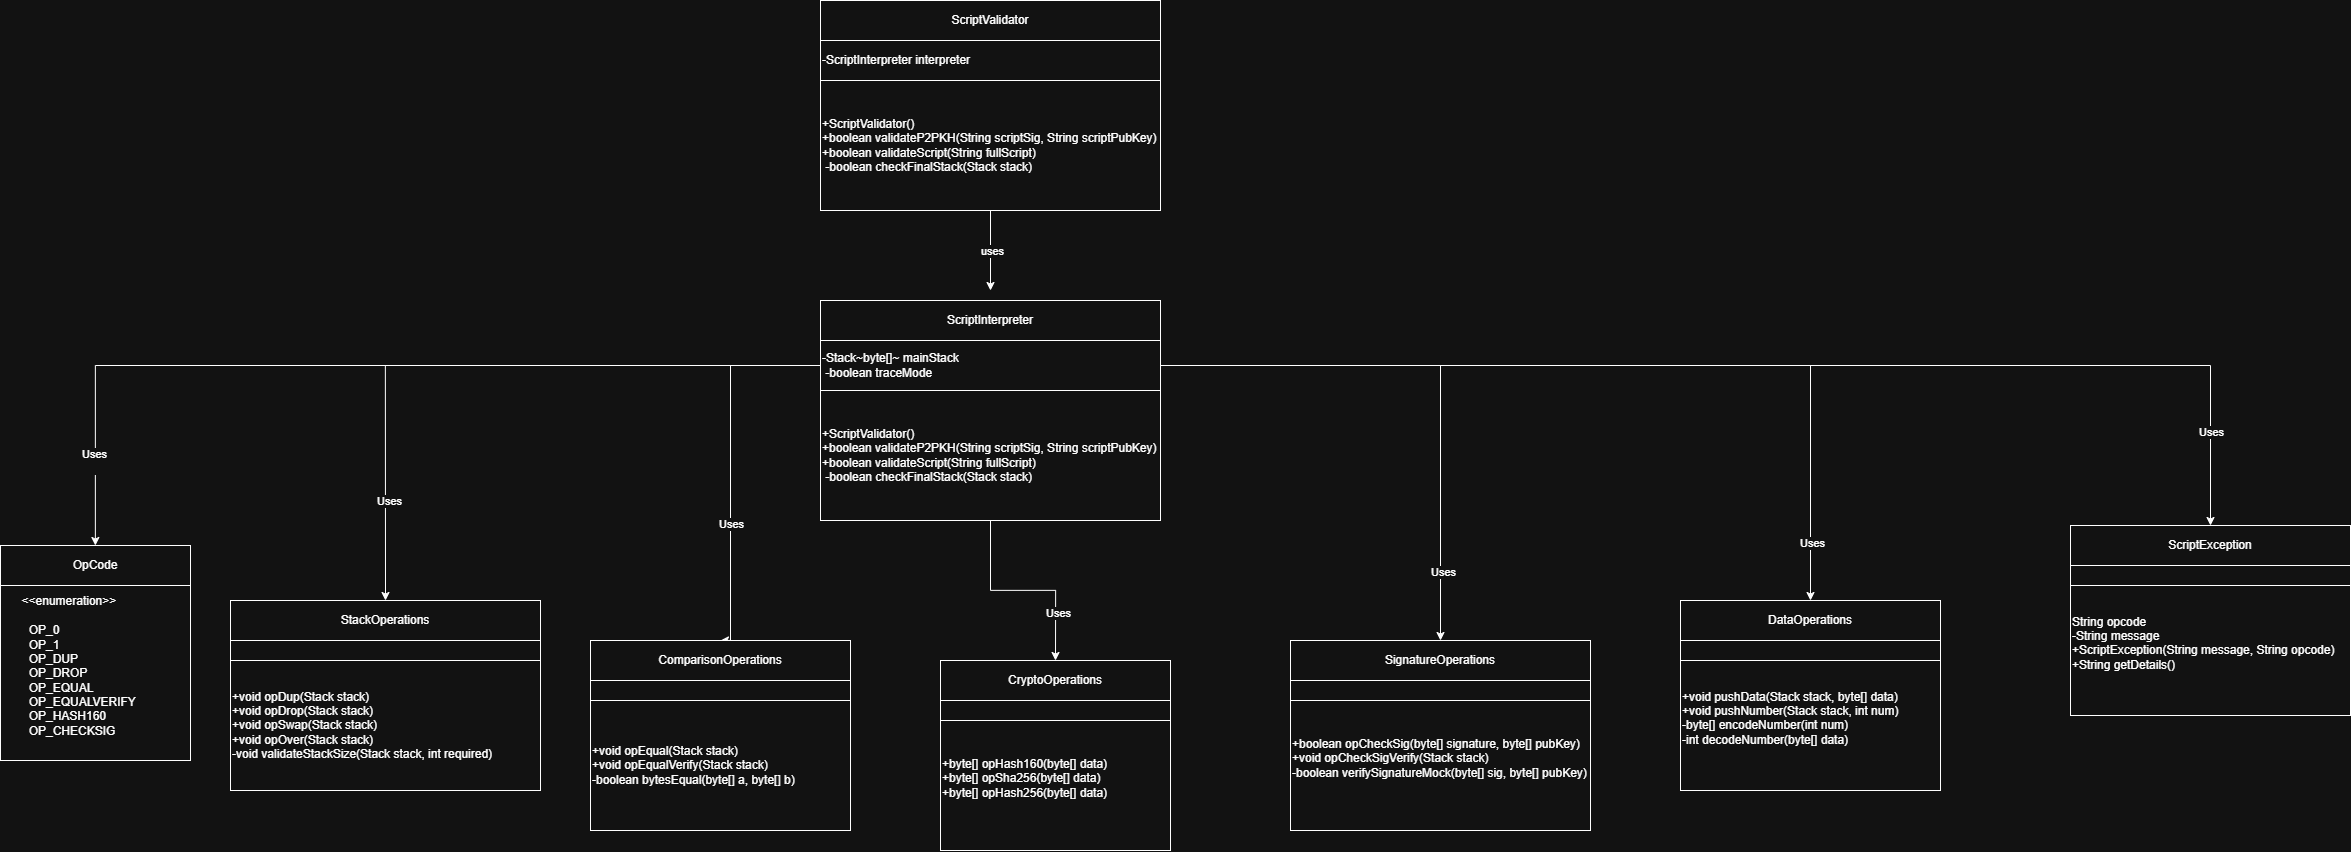

The diagram above was exported from draw.io. Its source (the exported page's mxGraphModel, read from the mxfile embedded in the PNG):
<mxGraphModel dx="4464" dy="1611" grid="1" gridSize="10" guides="1" tooltips="1" connect="1" arrows="1" fold="1" page="1" pageScale="1" pageWidth="827" pageHeight="1169" math="0" shadow="0">
  <root>
    <mxCell id="0" />
    <mxCell id="1" parent="0" />
    <mxCell id="SBeu4PUuJsgqgXTlKal8-1" parent="1" style="rounded=0;whiteSpace=wrap;html=1;" value="ScriptValidator" vertex="1">
      <mxGeometry height="40" width="340" x="480" y="50" as="geometry" />
    </mxCell>
    <mxCell id="SBeu4PUuJsgqgXTlKal8-2" parent="1" style="rounded=0;whiteSpace=wrap;html=1;align=left;" value="&lt;div&gt;-ScriptInterpreter interpreter&lt;/div&gt;" vertex="1">
      <mxGeometry height="40" width="340" x="480" y="90" as="geometry" />
    </mxCell>
    <mxCell id="SBeu4PUuJsgqgXTlKal8-3" parent="1" style="rounded=0;whiteSpace=wrap;html=1;align=left;" value="&lt;div&gt;+ScriptValidator()&lt;/div&gt;&lt;div&gt;&lt;span style=&quot;background-color: transparent; color: light-dark(rgb(0, 0, 0), rgb(255, 255, 255));&quot;&gt;+boolean validateP2PKH(String scriptSig, String scriptPubKey)&lt;/span&gt;&lt;/div&gt;&lt;div&gt;&lt;span style=&quot;background-color: transparent; color: light-dark(rgb(0, 0, 0), rgb(255, 255, 255));&quot;&gt;+boolean validateScript(String fullScript)&lt;/span&gt;&lt;/div&gt;&lt;div&gt;&amp;nbsp;-boolean checkFinalStack(Stack stack)&lt;/div&gt;" vertex="1">
      <mxGeometry height="130" width="340" x="480" y="130" as="geometry" />
    </mxCell>
    <mxCell id="SBeu4PUuJsgqgXTlKal8-4" edge="1" parent="1" source="SBeu4PUuJsgqgXTlKal8-3" style="endArrow=classic;html=1;rounded=0;exitX=0.5;exitY=1;exitDx=0;exitDy=0;" value="">
      <mxGeometry height="50" relative="1" width="50" as="geometry">
        <mxPoint x="620" y="320" as="sourcePoint" />
        <mxPoint x="650" y="340" as="targetPoint" />
      </mxGeometry>
    </mxCell>
    <mxCell id="SBeu4PUuJsgqgXTlKal8-5" connectable="0" parent="SBeu4PUuJsgqgXTlKal8-4" style="edgeLabel;html=1;align=center;verticalAlign=middle;resizable=0;points=[];" value="uses" vertex="1">
      <mxGeometry relative="1" x="-0.0267" y="1" as="geometry">
        <mxPoint as="offset" />
      </mxGeometry>
    </mxCell>
    <mxCell id="SBeu4PUuJsgqgXTlKal8-6" parent="1" style="rounded=0;whiteSpace=wrap;html=1;" value="ScriptInterpreter" vertex="1">
      <mxGeometry height="40" width="340" x="480" y="350" as="geometry" />
    </mxCell>
    <mxCell id="SBeu4PUuJsgqgXTlKal8-12" edge="1" parent="1" source="SBeu4PUuJsgqgXTlKal8-7" style="edgeStyle=orthogonalEdgeStyle;rounded=0;orthogonalLoop=1;jettySize=auto;html=1;" target="SBeu4PUuJsgqgXTlKal8-9">
      <mxGeometry relative="1" as="geometry" />
    </mxCell>
    <mxCell id="SBeu4PUuJsgqgXTlKal8-13" connectable="0" parent="SBeu4PUuJsgqgXTlKal8-12" style="edgeLabel;html=1;align=center;verticalAlign=middle;resizable=0;points=[];" value="Uses&lt;div&gt;&lt;br&gt;&lt;/div&gt;" vertex="1">
      <mxGeometry relative="1" x="0.8117" y="-2" as="geometry">
        <mxPoint as="offset" />
      </mxGeometry>
    </mxCell>
    <mxCell id="SBeu4PUuJsgqgXTlKal8-18" edge="1" parent="1" source="SBeu4PUuJsgqgXTlKal8-7" style="edgeStyle=orthogonalEdgeStyle;rounded=0;orthogonalLoop=1;jettySize=auto;html=1;entryX=0.5;entryY=0;entryDx=0;entryDy=0;" target="SBeu4PUuJsgqgXTlKal8-15">
      <mxGeometry relative="1" as="geometry" />
    </mxCell>
    <mxCell id="SBeu4PUuJsgqgXTlKal8-19" connectable="0" parent="SBeu4PUuJsgqgXTlKal8-18" style="edgeLabel;html=1;align=center;verticalAlign=middle;resizable=0;points=[];" value="Uses" vertex="1">
      <mxGeometry relative="1" x="0.698" y="3" as="geometry">
        <mxPoint y="1" as="offset" />
      </mxGeometry>
    </mxCell>
    <mxCell id="SBeu4PUuJsgqgXTlKal8-23" edge="1" parent="1" source="SBeu4PUuJsgqgXTlKal8-7" style="edgeStyle=orthogonalEdgeStyle;rounded=0;orthogonalLoop=1;jettySize=auto;html=1;entryX=0.5;entryY=0;entryDx=0;entryDy=0;" target="SBeu4PUuJsgqgXTlKal8-20">
      <mxGeometry relative="1" as="geometry">
        <Array as="points">
          <mxPoint x="390" y="415" />
        </Array>
      </mxGeometry>
    </mxCell>
    <mxCell id="SBeu4PUuJsgqgXTlKal8-24" connectable="0" parent="SBeu4PUuJsgqgXTlKal8-23" style="edgeLabel;html=1;align=center;verticalAlign=middle;resizable=0;points=[];" value="Uses" vertex="1">
      <mxGeometry relative="1" x="0.3288" as="geometry">
        <mxPoint y="-1" as="offset" />
      </mxGeometry>
    </mxCell>
    <mxCell id="SBeu4PUuJsgqgXTlKal8-33" edge="1" parent="1" source="SBeu4PUuJsgqgXTlKal8-7" style="edgeStyle=orthogonalEdgeStyle;rounded=0;orthogonalLoop=1;jettySize=auto;html=1;entryX=0.5;entryY=0;entryDx=0;entryDy=0;" target="SBeu4PUuJsgqgXTlKal8-30">
      <mxGeometry relative="1" as="geometry" />
    </mxCell>
    <mxCell id="SBeu4PUuJsgqgXTlKal8-34" connectable="0" parent="SBeu4PUuJsgqgXTlKal8-33" style="edgeLabel;html=1;align=center;verticalAlign=middle;resizable=0;points=[];" value="Uses" vertex="1">
      <mxGeometry relative="1" x="0.7544" y="2" as="geometry">
        <mxPoint as="offset" />
      </mxGeometry>
    </mxCell>
    <mxCell id="SBeu4PUuJsgqgXTlKal8-38" edge="1" parent="1" source="SBeu4PUuJsgqgXTlKal8-7" style="edgeStyle=orthogonalEdgeStyle;rounded=0;orthogonalLoop=1;jettySize=auto;html=1;" target="SBeu4PUuJsgqgXTlKal8-35">
      <mxGeometry relative="1" as="geometry" />
    </mxCell>
    <mxCell id="SBeu4PUuJsgqgXTlKal8-39" connectable="0" parent="SBeu4PUuJsgqgXTlKal8-38" style="edgeLabel;html=1;align=center;verticalAlign=middle;resizable=0;points=[];" value="Uses" vertex="1">
      <mxGeometry relative="1" x="0.8647" y="1" as="geometry">
        <mxPoint y="1" as="offset" />
      </mxGeometry>
    </mxCell>
    <mxCell id="SBeu4PUuJsgqgXTlKal8-43" edge="1" parent="1" source="SBeu4PUuJsgqgXTlKal8-7" style="edgeStyle=orthogonalEdgeStyle;rounded=0;orthogonalLoop=1;jettySize=auto;html=1;entryX=0.5;entryY=0;entryDx=0;entryDy=0;" target="SBeu4PUuJsgqgXTlKal8-40">
      <mxGeometry relative="1" as="geometry" />
    </mxCell>
    <mxCell id="SBeu4PUuJsgqgXTlKal8-44" connectable="0" parent="SBeu4PUuJsgqgXTlKal8-43" style="edgeLabel;html=1;align=center;verticalAlign=middle;resizable=0;points=[];" value="Uses" vertex="1">
      <mxGeometry relative="1" x="0.8414" as="geometry">
        <mxPoint y="1" as="offset" />
      </mxGeometry>
    </mxCell>
    <mxCell id="SBeu4PUuJsgqgXTlKal8-7" parent="1" style="rounded=0;whiteSpace=wrap;html=1;align=left;" value="&lt;div&gt;-Stack~byte[]~ mainStack&lt;/div&gt;&lt;div&gt;&amp;nbsp;-boolean traceMode&lt;/div&gt;" vertex="1">
      <mxGeometry height="50" width="340" x="480" y="390" as="geometry" />
    </mxCell>
    <mxCell id="SBeu4PUuJsgqgXTlKal8-28" edge="1" parent="1" source="SBeu4PUuJsgqgXTlKal8-8" style="edgeStyle=orthogonalEdgeStyle;rounded=0;orthogonalLoop=1;jettySize=auto;html=1;entryX=0.5;entryY=0;entryDx=0;entryDy=0;" target="SBeu4PUuJsgqgXTlKal8-25">
      <mxGeometry relative="1" as="geometry" />
    </mxCell>
    <mxCell id="SBeu4PUuJsgqgXTlKal8-29" connectable="0" parent="SBeu4PUuJsgqgXTlKal8-28" style="edgeLabel;html=1;align=center;verticalAlign=middle;resizable=0;points=[];" value="Uses" vertex="1">
      <mxGeometry relative="1" x="0.527" y="1" as="geometry">
        <mxPoint as="offset" />
      </mxGeometry>
    </mxCell>
    <mxCell id="SBeu4PUuJsgqgXTlKal8-8" parent="1" style="rounded=0;whiteSpace=wrap;html=1;align=left;" value="&lt;div&gt;+ScriptValidator()&lt;/div&gt;&lt;div&gt;&lt;span style=&quot;background-color: transparent; color: light-dark(rgb(0, 0, 0), rgb(255, 255, 255));&quot;&gt;+boolean validateP2PKH(String scriptSig, String scriptPubKey)&lt;/span&gt;&lt;/div&gt;&lt;div&gt;&lt;span style=&quot;background-color: transparent; color: light-dark(rgb(0, 0, 0), rgb(255, 255, 255));&quot;&gt;+boolean validateScript(String fullScript)&lt;/span&gt;&lt;/div&gt;&lt;div&gt;&amp;nbsp;-boolean checkFinalStack(Stack stack)&lt;/div&gt;" vertex="1">
      <mxGeometry height="130" width="340" x="480" y="440" as="geometry" />
    </mxCell>
    <mxCell id="SBeu4PUuJsgqgXTlKal8-9" parent="1" style="rounded=0;whiteSpace=wrap;html=1;" value="OpCode" vertex="1">
      <mxGeometry height="40" width="190" x="-340" y="595" as="geometry" />
    </mxCell>
    <mxCell id="SBeu4PUuJsgqgXTlKal8-10" parent="1" style="rounded=0;whiteSpace=wrap;html=1;align=left;" value="&lt;div style=&quot;text-align: center;&quot;&gt;&amp;lt;&amp;lt;enumeration&amp;gt;&amp;gt;&lt;/div&gt;&lt;div&gt;&lt;br&gt;&lt;/div&gt;&lt;div&gt;&amp;nbsp; &amp;nbsp; &amp;nbsp; &amp;nbsp; OP_0&lt;/div&gt;&lt;div&gt;&amp;nbsp; &amp;nbsp; &amp;nbsp; &amp;nbsp; OP_1&lt;/div&gt;&lt;div&gt;&amp;nbsp; &amp;nbsp; &amp;nbsp; &amp;nbsp; OP_DUP&lt;/div&gt;&lt;div&gt;&amp;nbsp; &amp;nbsp; &amp;nbsp; &amp;nbsp; OP_DROP&lt;/div&gt;&lt;div&gt;&amp;nbsp; &amp;nbsp; &amp;nbsp; &amp;nbsp; OP_EQUAL&lt;/div&gt;&lt;div&gt;&amp;nbsp; &amp;nbsp; &amp;nbsp; &amp;nbsp; OP_EQUALVERIFY&lt;/div&gt;&lt;div&gt;&amp;nbsp; &amp;nbsp; &amp;nbsp; &amp;nbsp; OP_HASH160&lt;/div&gt;&lt;div&gt;&amp;nbsp; &amp;nbsp; &amp;nbsp; &amp;nbsp; OP_CHECKSIG&lt;/div&gt;&lt;div&gt;&lt;br&gt;&lt;/div&gt;" vertex="1">
      <mxGeometry height="175" width="190" x="-340" y="635" as="geometry" />
    </mxCell>
    <mxCell id="SBeu4PUuJsgqgXTlKal8-15" parent="1" style="rounded=0;whiteSpace=wrap;html=1;" value="StackOperations" vertex="1">
      <mxGeometry height="40" width="310" x="-110" y="650" as="geometry" />
    </mxCell>
    <mxCell id="SBeu4PUuJsgqgXTlKal8-16" parent="1" style="rounded=0;whiteSpace=wrap;html=1;align=left;" value="" vertex="1">
      <mxGeometry height="20" width="310" x="-110" y="690" as="geometry" />
    </mxCell>
    <mxCell id="SBeu4PUuJsgqgXTlKal8-17" parent="1" style="rounded=0;whiteSpace=wrap;html=1;align=left;" value="&lt;div&gt;+void opDup(Stack stack)&lt;/div&gt;&lt;div&gt;+void opDrop(Stack stack)&lt;/div&gt;&lt;div&gt;+void opSwap(Stack stack)&lt;/div&gt;&lt;div&gt;+void opOver(Stack stack)&lt;/div&gt;&lt;div&gt;-void validateStackSize(Stack stack, int required)&lt;/div&gt;" vertex="1">
      <mxGeometry height="130" width="310" x="-110" y="710" as="geometry" />
    </mxCell>
    <mxCell id="SBeu4PUuJsgqgXTlKal8-20" parent="1" style="rounded=0;whiteSpace=wrap;html=1;" value="ComparisonOperations" vertex="1">
      <mxGeometry height="40" width="260" x="250" y="690" as="geometry" />
    </mxCell>
    <mxCell id="SBeu4PUuJsgqgXTlKal8-21" parent="1" style="rounded=0;whiteSpace=wrap;html=1;align=left;" value="" vertex="1">
      <mxGeometry height="20" width="260" x="250" y="730" as="geometry" />
    </mxCell>
    <mxCell id="SBeu4PUuJsgqgXTlKal8-22" parent="1" style="rounded=0;whiteSpace=wrap;html=1;align=left;" value="&lt;div&gt;+void opEqual(Stack stack)&lt;/div&gt;&lt;div&gt;+void opEqualVerify(Stack stack)&lt;/div&gt;&lt;div&gt;-boolean bytesEqual(byte[] a, byte[] b)&lt;/div&gt;" vertex="1">
      <mxGeometry height="130" width="260" x="250" y="750" as="geometry" />
    </mxCell>
    <mxCell id="SBeu4PUuJsgqgXTlKal8-25" parent="1" style="rounded=0;whiteSpace=wrap;html=1;" value="CryptoOperations" vertex="1">
      <mxGeometry height="40" width="230" x="600" y="710" as="geometry" />
    </mxCell>
    <mxCell id="SBeu4PUuJsgqgXTlKal8-26" parent="1" style="rounded=0;whiteSpace=wrap;html=1;align=left;" value="" vertex="1">
      <mxGeometry height="20" width="230" x="600" y="750" as="geometry" />
    </mxCell>
    <mxCell id="SBeu4PUuJsgqgXTlKal8-27" parent="1" style="rounded=0;whiteSpace=wrap;html=1;align=left;" value="&lt;div&gt;+byte[] opHash160(byte[] data)&lt;/div&gt;&lt;div&gt;+byte[] opSha256(byte[] data)&lt;/div&gt;&lt;div&gt;+byte[] opHash256(byte[] data)&lt;/div&gt;&lt;div&gt;&lt;br&gt;&lt;/div&gt;" vertex="1">
      <mxGeometry height="130" width="230" x="600" y="770" as="geometry" />
    </mxCell>
    <mxCell id="SBeu4PUuJsgqgXTlKal8-30" parent="1" style="rounded=0;whiteSpace=wrap;html=1;" value="SignatureOperations" vertex="1">
      <mxGeometry height="40" width="300" x="950" y="690" as="geometry" />
    </mxCell>
    <mxCell id="SBeu4PUuJsgqgXTlKal8-31" parent="1" style="rounded=0;whiteSpace=wrap;html=1;align=left;" value="" vertex="1">
      <mxGeometry height="20" width="300" x="950" y="730" as="geometry" />
    </mxCell>
    <mxCell id="SBeu4PUuJsgqgXTlKal8-32" parent="1" style="rounded=0;whiteSpace=wrap;html=1;align=left;" value="&lt;div&gt;+boolean opCheckSig(byte[] signature, byte[] pubKey)&lt;/div&gt;&lt;div&gt;+void opCheckSigVerify(Stack stack)&lt;/div&gt;&lt;div&gt;-boolean verifySignatureMock(byte[] sig, byte[] pubKey)&lt;/div&gt;&lt;div&gt;&lt;br&gt;&lt;/div&gt;" vertex="1">
      <mxGeometry height="130" width="300" x="950" y="750" as="geometry" />
    </mxCell>
    <mxCell id="SBeu4PUuJsgqgXTlKal8-35" parent="1" style="rounded=0;whiteSpace=wrap;html=1;" value="DataOperations" vertex="1">
      <mxGeometry height="40" width="260" x="1340" y="650" as="geometry" />
    </mxCell>
    <mxCell id="SBeu4PUuJsgqgXTlKal8-36" parent="1" style="rounded=0;whiteSpace=wrap;html=1;align=left;" value="" vertex="1">
      <mxGeometry height="20" width="260" x="1340" y="690" as="geometry" />
    </mxCell>
    <mxCell id="SBeu4PUuJsgqgXTlKal8-37" parent="1" style="rounded=0;whiteSpace=wrap;html=1;align=left;" value="&lt;div&gt;&lt;div&gt;+void pushData(Stack stack, byte[] data)&lt;/div&gt;&lt;div&gt;+void pushNumber(Stack stack, int num)&lt;/div&gt;&lt;div&gt;-byte[] encodeNumber(int num)&lt;/div&gt;&lt;div&gt;-int decodeNumber(byte[] data)&lt;/div&gt;&lt;/div&gt;&lt;div&gt;&lt;br&gt;&lt;/div&gt;" vertex="1">
      <mxGeometry height="130" width="260" x="1340" y="710" as="geometry" />
    </mxCell>
    <mxCell id="SBeu4PUuJsgqgXTlKal8-40" parent="1" style="rounded=0;whiteSpace=wrap;html=1;" value="ScriptException" vertex="1">
      <mxGeometry height="40" width="280" x="1730" y="575" as="geometry" />
    </mxCell>
    <mxCell id="SBeu4PUuJsgqgXTlKal8-41" parent="1" style="rounded=0;whiteSpace=wrap;html=1;align=left;" value="" vertex="1">
      <mxGeometry height="20" width="280" x="1730" y="615" as="geometry" />
    </mxCell>
    <mxCell id="SBeu4PUuJsgqgXTlKal8-42" parent="1" style="rounded=0;whiteSpace=wrap;html=1;align=left;" value="&lt;div&gt;&lt;div&gt;&lt;div&gt;String opcode&lt;/div&gt;&lt;div&gt;-String message&lt;/div&gt;&lt;div&gt;+ScriptException(String message, String opcode)&lt;/div&gt;&lt;div&gt;+String getDetails()&lt;/div&gt;&lt;/div&gt;&lt;/div&gt;&lt;div&gt;&lt;br&gt;&lt;/div&gt;" vertex="1">
      <mxGeometry height="130" width="280" x="1730" y="635" as="geometry" />
    </mxCell>
  </root>
</mxGraphModel>